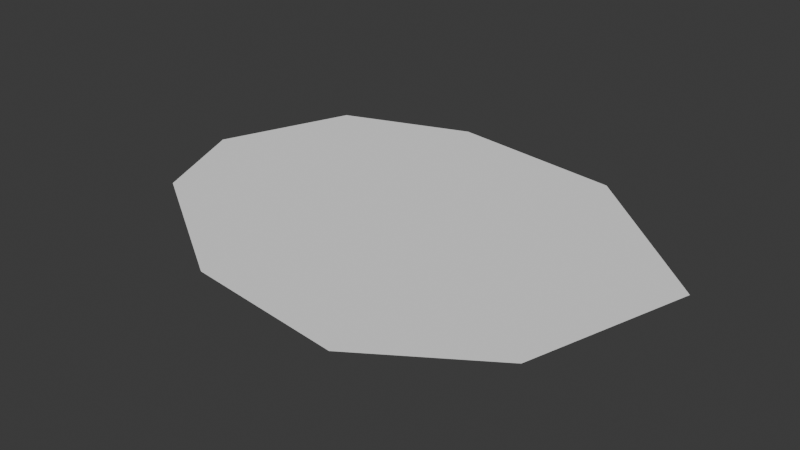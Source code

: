 # Source: Puddle.blend  (saved by Blender 4.3.32; exported with 4.5.12 LTS)
import bpy
from mathutils import Matrix  # noqa: F401  (used for matrix-valued properties, if any)

bpy.ops.wm.read_factory_settings(use_empty=True)
scene = bpy.context.scene
scene.name = 'Scene'

# ---- world
world_world = bpy.data.worlds.new('World'); scene.world = world_world
world_world.use_nodes = True; world_world.node_tree.nodes.clear()
_N = world_world.node_tree.nodes; _L = world_world.node_tree.links
n0 = _N.new('ShaderNodeOutputWorld'); n0.name = 'World Output'; n0.location = (300, 300)
n1 = _N.new('ShaderNodeBackground'); n1.name = 'Background'; n1.location = (10, 300)
n1.inputs[0].default_value = (0.05088, 0.05088, 0.05088, 1.0)
_L.new(n1.outputs[0], n0.inputs[0])
n0.is_active_output = True
world_world.color = (0.05088, 0.05088, 0.05088)
world_world.sun_shadow_jitter_overblur = 0.0

# ---- meshes
me_simple_puddle = bpy.data.meshes.new('simple_puddle')
me_simple_puddle.from_pydata([(-1.5, 0.2, 0.0), (-1.0, 0.8, 0.0), (-0.2, 1.0, 0.0), (0.8, 0.9, 0.0), (1.6, 0.3, 0.0), (1.2, -0.5, 0.0), (0.4, -0.9, 0.0), (-0.6, -0.8, 0.0), (-1.4, -0.3, 0.0)], [], [(0, 1, 2), (0, 2, 3), (0, 3, 4), (0, 4, 5), (0, 5, 6), (0, 6, 7), (0, 7, 8)])
me_simple_puddle.update()

# ---- objects
ob_simple_puddle = bpy.data.objects.new('simple_puddle', me_simple_puddle)

# ---- transforms, parenting, visibility, modifiers, constraints
ob_simple_puddle.location = (4.203, -1.013, 1.66)
ob_simple_puddle.rotation_euler = (0.1834, -0.0, 0.0)

# ---- collection membership
scene.collection.objects.link(ob_simple_puddle)

# ---- scene / render settings (as saved in the file)
scene.frame_start = 1; scene.frame_end = 250; scene.frame_set(1)
scene.render.engine = 'BLENDER_EEVEE_NEXT'
bpy.context.view_layer.update()

# ---- added for rendering (the .blend has no active camera and no usable light): camera, sun
cam_auto = bpy.data.cameras.new('AutoCamera')
cam_auto.lens = 50.0
cam_auto.sensor_width = 36.0
cam_auto.clip_end = 1000.0
ob_auto_camera = bpy.data.objects.new('AutoCamera', cam_auto)
scene.collection.objects.link(ob_auto_camera)
ob_auto_camera.location = (7.61698, -5.00107, 4.36035)
ob_auto_camera.rotation_euler = (1.09748, -7.21219e-08, 0.694738)
scene.camera = ob_auto_camera
light_auto_sun = bpy.data.lights.new('AutoSun', 'SUN')
light_auto_sun.energy = 3.0
light_auto_sun.angle = 0.0523599
ob_auto_sun = bpy.data.objects.new('AutoSun', light_auto_sun)
scene.collection.objects.link(ob_auto_sun)
ob_auto_sun.rotation_euler = (0.872665, 0.174533, 0.523599)
bpy.context.view_layer.update()

